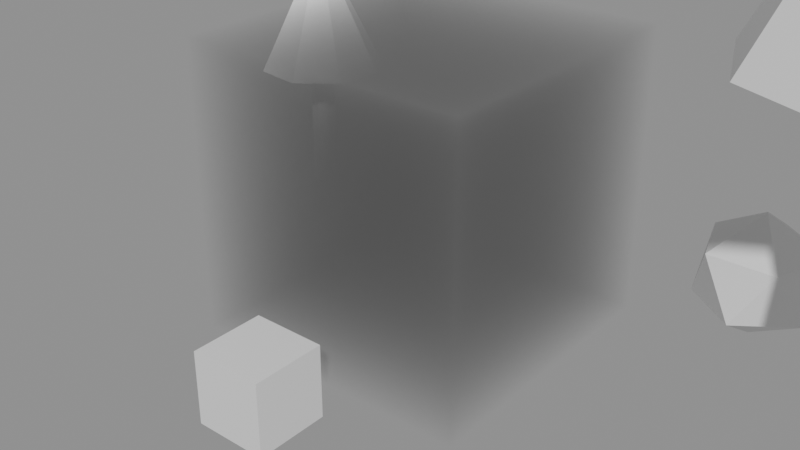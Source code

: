# Source: instances52.blend  (saved by Blender 5.2.45; exported with 4.5.12 LTS)
import bpy
from mathutils import Matrix  # noqa: F401  (used for matrix-valued properties, if any)

bpy.ops.wm.read_factory_settings(use_empty=True)
scene = bpy.context.scene
scene.name = 'Scene'

# ---- collections
col_sources = bpy.data.collections.new('Sources'); scene.collection.children.link(col_sources)
col_rocks = bpy.data.collections.new('Rocks'); col_sources.children.link(col_rocks)
col_pair = bpy.data.collections.new('Pair'); scene.collection.children.link(col_pair)
col_visible = bpy.data.collections.new('Visible'); scene.collection.children.link(col_visible)

# ---- materials (node trees are filled in below, after node groups)
mat_fog = bpy.data.materials.new('Fog')

# ---- material node trees
mat_fog.use_nodes = True; mat_fog.node_tree.nodes.clear()
_N = mat_fog.node_tree.nodes; _L = mat_fog.node_tree.links
n0 = _N.new('ShaderNodeOutputMaterial'); n0.name = 'Material Output'; n0.location = (200, 100)
n1 = _N.new('ShaderNodeVolumePrincipled'); n1.name = 'Principled Volume'; n1.location = (0, 0)
_L.new(n1.outputs[0], n0.inputs[1])
n0.is_active_output = True

# ---- meshes
me_cube_001 = bpy.data.meshes.new('Cube.001')
me_cube_001.from_pydata([(-2.0, -2.0, -2.0), (-2.0, -2.0, 2.0), (-2.0, 2.0, -2.0), (-2.0, 2.0, 2.0), (2.0, -2.0, -2.0), (2.0, -2.0, 2.0), (2.0, 2.0, -2.0), (2.0, 2.0, 2.0)], [], [(0, 1, 3, 2), (2, 3, 7, 6), (6, 7, 5, 4), (4, 5, 1, 0), (2, 6, 4, 0), (7, 3, 1, 5)])
_uv = me_cube_001.uv_layers.new(name='UVMap')
_uv.uv.foreach_set('vector', [0.375, 0.0, 0.625, 0.0, 0.625, 0.25, 0.375, 0.25, 0.375, 0.25, 0.625, 0.25, 0.625, 0.5, 0.375, 0.5, 0.375, 0.5, 0.625, 0.5, 0.625, 0.75, 0.375, 0.75, 0.375, 0.75, 0.625, 0.75, 0.625, 1.0, 0.375, 1.0, 0.125, 0.5, 0.375, 0.5, 0.375, 0.75, 0.125, 0.75, 0.625, 0.5, 0.875, 0.5, 0.875, 0.75, 0.625, 0.75])
me_cube_001.materials.append(mat_fog)
me_cube_001.update()
me_cylinder = bpy.data.meshes.new('Cylinder')
me_cylinder.from_pydata([(0.0, 0.2, -1.0), (0.0, 0.2, 1.0), (0.1414, 0.1414, -1.0), (0.1414, 0.1414, 1.0), (0.2, 0.0, -1.0), (0.2, 0.0, 1.0), (0.1414, -0.1414, -1.0), (0.1414, -0.1414, 1.0), (0.0, -0.2, -1.0), (0.0, -0.2, 1.0), (-0.1414, -0.1414, -1.0), (-0.1414, -0.1414, 1.0), (-0.2, 0.0, -1.0), (-0.2, 0.0, 1.0), (-0.1414, 0.1414, -1.0), (-0.1414, 0.1414, 1.0)], [], [(0, 1, 3, 2), (2, 3, 5, 4), (4, 5, 7, 6), (6, 7, 9, 8), (8, 9, 11, 10), (10, 11, 13, 12), (3, 1, 15, 13, 11, 9, 7, 5), (12, 13, 15, 14), (14, 15, 1, 0), (0, 2, 4, 6, 8, 10, 12, 14)])
_uv = me_cylinder.uv_layers.new(name='UVMap')
_uv.uv.foreach_set('vector', [1.0, 0.5, 1.0, 1.0, 0.875, 1.0, 0.875, 0.5, 0.875, 0.5, 0.875, 1.0, 0.75, 1.0, 0.75, 0.5, 0.75, 0.5, 0.75, 1.0, 0.625, 1.0, 0.625, 0.5, 0.625, 0.5, 0.625, 1.0, 0.5, 1.0, 0.5, 0.5, 0.5, 0.5, 0.5, 1.0, 0.375, 1.0, 0.375, 0.5, 0.375, 0.5, 0.375, 1.0, 0.25, 1.0, 0.25, 0.5, 0.4197, 0.4197, 0.25, 0.49, 0.08029, 0.4197, 0.01, 0.25, 0.08029, 0.08029, 0.25, 0.01, 0.4197, 0.08029, 0.49, 0.25, 0.25, 0.5, 0.25, 1.0, 0.125, 1.0, 0.125, 0.5, 0.125, 0.5, 0.125, 1.0, 0.0, 1.0, 0.0, 0.5, 0.75, 0.49, 0.9197, 0.4197, 0.99, 0.25, 0.9197, 0.08029, 0.75, 0.01, 0.5803, 0.08029, 0.51, 0.25, 0.5803, 0.4197])
me_cylinder.update()
me_cone = bpy.data.meshes.new('Cone')
me_cone.from_pydata([(0.0, 1.0, -1.0), (0.7071, 0.7071, -1.0), (1.0, 0.0, -1.0), (0.7071, -0.7071, -1.0), (0.0, -1.0, -1.0), (-0.7071, -0.7071, -1.0), (-1.0, 0.0, -1.0), (-0.7071, 0.7071, -1.0), (0.0, 0.0, 1.0)], [], [(0, 8, 1), (1, 8, 2), (2, 8, 3), (3, 8, 4), (4, 8, 5), (5, 8, 6), (0, 1, 2, 3, 4, 5, 6, 7), (6, 8, 7), (7, 8, 0)])
_uv = me_cone.uv_layers.new(name='UVMap')
_uv.uv.foreach_set('vector', [0.25, 0.49, 0.25, 0.25, 0.4197, 0.4197, 0.4197, 0.4197, 0.25, 0.25, 0.49, 0.25, 0.49, 0.25, 0.25, 0.25, 0.4197, 0.08029, 0.4197, 0.08029, 0.25, 0.25, 0.25, 0.01, 0.25, 0.01, 0.25, 0.25, 0.08029, 0.08029, 0.08029, 0.08029, 0.25, 0.25, 0.01, 0.25, 0.75, 0.49, 0.9197, 0.4197, 0.99, 0.25, 0.9197, 0.08029, 0.75, 0.01, 0.5803, 0.08029, 0.51, 0.25, 0.5803, 0.4197, 0.01, 0.25, 0.25, 0.25, 0.08029, 0.4197, 0.08029, 0.4197, 0.25, 0.25, 0.25, 0.49])
me_cone.update()
me_icosphere = bpy.data.meshes.new('Icosphere')
me_icosphere.from_pydata([(0.0, 0.0, -0.5), (0.3618, -0.2629, -0.2236), (-0.1382, -0.4253, -0.2236), (-0.4472, 0.0, -0.2236), (-0.1382, 0.4253, -0.2236), (0.3618, 0.2629, -0.2236), (0.1382, -0.4253, 0.2236), (-0.3618, -0.2629, 0.2236), (-0.3618, 0.2629, 0.2236), (0.1382, 0.4253, 0.2236), (0.4472, 0.0, 0.2236), (0.0, 0.0, 0.5)], [], [(0, 1, 2), (1, 0, 5), (0, 2, 3), (0, 3, 4), (0, 4, 5), (1, 5, 10), (2, 1, 6), (3, 2, 7), (4, 3, 8), (5, 4, 9), (1, 10, 6), (2, 6, 7), (3, 7, 8), (4, 8, 9), (5, 9, 10), (6, 10, 11), (7, 6, 11), (8, 7, 11), (9, 8, 11), (10, 9, 11)])
_uv = me_icosphere.uv_layers.new(name='UVMap')
_uv.uv.foreach_set('vector', [0.1818, 0.0, 0.2727, 0.1575, 0.09091, 0.1575, 0.2727, 0.1575, 0.3636, 0.0, 0.4545, 0.1575, 0.9091, 0.0, 1.0, 0.1575, 0.8182, 0.1575, 0.7273, 0.0, 0.8182, 0.1575, 0.6364, 0.1575, 0.5455, 0.0, 0.6364, 0.1575, 0.4545, 0.1575, 0.2727, 0.1575, 0.4545, 0.1575, 0.3636, 0.3149, 0.09091, 0.1575, 0.2727, 0.1575, 0.1818, 0.3149, 0.8182, 0.1575, 1.0, 0.1575, 0.9091, 0.3149, 0.6364, 0.1575, 0.8182, 0.1575, 0.7273, 0.3149, 0.4545, 0.1575, 0.6364, 0.1575, 0.5455, 0.3149, 0.2727, 0.1575, 0.3636, 0.3149, 0.1818, 0.3149, 0.09091, 0.1575, 0.1818, 0.3149, 0.0, 0.3149, 0.8182, 0.1575, 0.9091, 0.3149, 0.7273, 0.3149, 0.6364, 0.1575, 0.7273, 0.3149, 0.5455, 0.3149, 0.4545, 0.1575, 0.5455, 0.3149, 0.3636, 0.3149, 0.1818, 0.3149, 0.3636, 0.3149, 0.2727, 0.4724, 0.0, 0.3149, 0.1818, 0.3149, 0.09091, 0.4724, 0.7273, 0.3149, 0.9091, 0.3149, 0.8182, 0.4724, 0.5455, 0.3149, 0.7273, 0.3149, 0.6364, 0.4724, 0.3636, 0.3149, 0.5455, 0.3149, 0.4545, 0.4724])
me_icosphere.update()
me_cube = bpy.data.meshes.new('Cube')
me_cube.from_pydata([(-0.5, -0.5, -0.5), (-0.5, -0.5, 0.5), (-0.5, 0.5, -0.5), (-0.5, 0.5, 0.5), (0.5, -0.5, -0.5), (0.5, -0.5, 0.5), (0.5, 0.5, -0.5), (0.5, 0.5, 0.5)], [], [(0, 1, 3, 2), (2, 3, 7, 6), (6, 7, 5, 4), (4, 5, 1, 0), (2, 6, 4, 0), (7, 3, 1, 5)])
_uv = me_cube.uv_layers.new(name='UVMap')
_uv.uv.foreach_set('vector', [0.375, 0.0, 0.625, 0.0, 0.625, 0.25, 0.375, 0.25, 0.375, 0.25, 0.625, 0.25, 0.625, 0.5, 0.375, 0.5, 0.375, 0.5, 0.625, 0.5, 0.625, 0.75, 0.375, 0.75, 0.375, 0.75, 0.625, 0.75, 0.625, 1.0, 0.375, 1.0, 0.125, 0.5, 0.375, 0.5, 0.375, 0.75, 0.125, 0.75, 0.625, 0.5, 0.875, 0.5, 0.875, 0.75, 0.625, 0.75])
me_cube.update()

# ---- objects
ob_treea = bpy.data.objects.new('TreeA', None)
ob_treeb = bpy.data.objects.new('TreeB', None)
ob_twice = bpy.data.objects.new('Twice', None)
ob_crates = bpy.data.objects.new('Crates', None)
ob_plain = bpy.data.objects.new('Plain', None)
ob_fog = bpy.data.objects.new('Fog', me_cube_001)
ob_trunk = bpy.data.objects.new('Trunk', me_cylinder)
ob_crown = bpy.data.objects.new('Crown', me_cone)
ob_rock = bpy.data.objects.new('Rock', me_icosphere)
ob_pairtree = bpy.data.objects.new('PairTree', None)
ob_crate = bpy.data.objects.new('Crate', me_cube)

# ---- transforms, parenting, visibility, modifiers, constraints
ob_treea.location = (5.0, 0.0, 0.0)
ob_treea.rotation_euler = (0.0, 0.0, 1.571)
ob_treea.scale = (2.0, 2.0, 2.0)
ob_treea.instance_type = 'COLLECTION'
ob_treeb.location = (-5.0, 3.0, 0.0)
ob_treeb.rotation_euler = (0.0, 0.0, -0.5236)
ob_treeb.instance_type = 'COLLECTION'
ob_twice.location = (0.0, -8.0, 0.0)
ob_twice.rotation_euler = (0.0, 0.0, 0.7854)
ob_twice.scale = (0.5, 0.5, 0.5)
ob_twice.instance_type = 'COLLECTION'
ob_crates.location = (4.0, -4.0, 0.0)
ob_crates.instance_type = 'COLLECTION'
ob_plain.location = (0.0, 0.0, 0.0)
ob_fog.location = (0.0, 0.0, 2.0)
ob_trunk.location = (1.0, 0.0, 1.0)
ob_crown.parent = ob_trunk
ob_crown.location = (0.0, 0.0, 2.0)
ob_rock.location = (2.0, 1.0, 0.0)
ob_pairtree.location = (0.0, 3.0, 0.0)
ob_pairtree.instance_type = 'COLLECTION'
ob_crate.location = (0.0, -3.0, 0.5)
ob_treea.instance_collection = col_sources
ob_treeb.instance_collection = col_sources
ob_twice.instance_collection = col_pair
ob_crates.instance_collection = col_visible
ob_pairtree.instance_collection = col_sources

# ---- collection membership
scene.collection.objects.link(ob_treea)
scene.collection.objects.link(ob_treeb)
scene.collection.objects.link(ob_twice)
scene.collection.objects.link(ob_crates)
scene.collection.objects.link(ob_plain)
scene.collection.objects.link(ob_fog)
col_sources.objects.link(ob_trunk)
col_sources.objects.link(ob_crown)
col_rocks.objects.link(ob_rock)
col_pair.objects.link(ob_pairtree)
col_visible.objects.link(ob_crate)
def _layer_coll(name, lc=None):
    lc = lc or bpy.context.view_layer.layer_collection
    for c in lc.children:
        if c.name == name: return c
        r = _layer_coll(name, c)
        if r: return r
_layer_coll('Sources').exclude = True
_layer_coll('Rocks').exclude = True
_layer_coll('Pair').exclude = True

# ---- scene / render settings (as saved in the file)
scene.frame_start = 1; scene.frame_end = 250; scene.frame_set(1)
scene.render.engine = 'BLENDER_EEVEE_NEXT'
scene.render.bake_bias = 0.0
scene.render.bake_samples = 0
scene.render.compositor_device = 'GPU'
scene.eevee.use_volume_custom_range = False
scene.eevee.fast_gi_thickness_near = 0.1
scene.eevee.fast_gi_thickness_far = 0.0
scene.eevee.ray_tracing_options.screen_trace_thickness = 0.1
bpy.context.view_layer.update()

# ---- added for rendering (the .blend has no active camera and no usable light): camera, sun + grey world if the file has none
cam_auto = bpy.data.cameras.new('AutoCamera')
cam_auto.lens = 50.0
cam_auto.sensor_width = 36.0
cam_auto.clip_end = 1000.0
ob_auto_camera = bpy.data.objects.new('AutoCamera', cam_auto)
scene.collection.objects.link(ob_auto_camera)
ob_auto_camera.location = (7.97993, -10.0576, 7.95506)
ob_auto_camera.rotation_euler = (1.09748, -7.21219e-08, 0.694738)
scene.camera = ob_auto_camera
light_auto_sun = bpy.data.lights.new('AutoSun', 'SUN')
light_auto_sun.energy = 3.0
light_auto_sun.angle = 0.0523599
ob_auto_sun = bpy.data.objects.new('AutoSun', light_auto_sun)
scene.collection.objects.link(ob_auto_sun)
ob_auto_sun.rotation_euler = (0.872665, 0.174533, 0.523599)
if scene.world is None:
    world_auto = bpy.data.worlds.new('AutoWorld')
    world_auto.color = (0.3, 0.3, 0.3)
    scene.world = world_auto
bpy.context.view_layer.update()

